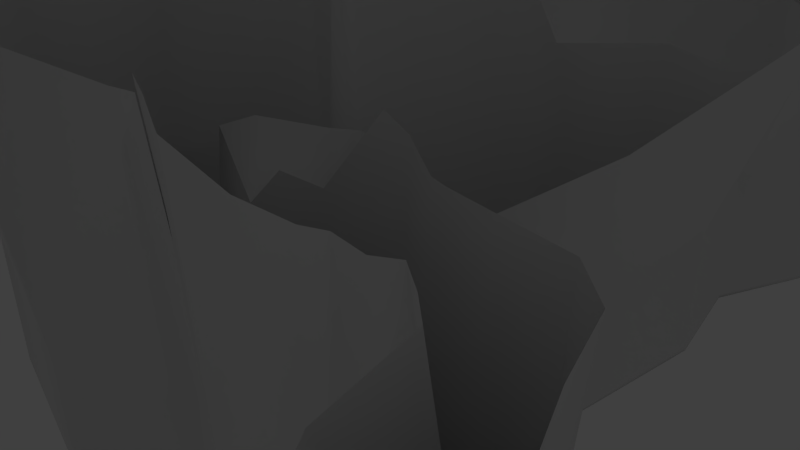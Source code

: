# Source: level_test.blend  (saved by Blender 2.75.0; exported with 4.5.12 LTS)
import bpy
from mathutils import Matrix  # noqa: F401  (used for matrix-valued properties, if any)

bpy.ops.wm.read_factory_settings(use_empty=True)
scene = bpy.context.scene
scene.name = 'Scene'

# ---- collections
col_collection_1 = bpy.data.collections.new('Collection 1'); scene.collection.children.link(col_collection_1)

# ---- world
world_world = bpy.data.worlds.new('World'); scene.world = world_world
world_world.color = (0.05088, 0.05088, 0.05088)
world_world.use_sun_shadow = False
world_world.sun_shadow_jitter_overblur = 0.0
world_world.cycles.sampling_method = 'MANUAL'
world_world.cycles.sample_map_resolution = 256

# ---- cameras
cam_camera = bpy.data.cameras.new('Camera')
cam_camera.clip_end = 100.0
cam_camera.lens = 35.0
cam_camera.sensor_width = 32.0
cam_camera.sensor_height = 18.0
cam_camera.ortho_scale = 7.314
cam_camera.dof.focus_distance = 0.0
cam_camera.dof.aperture_fstop = 128.0

# ---- lights
light_lamp = bpy.data.lights.new('Lamp', 'POINT')
light_lamp.transmission_factor = 0.0
light_lamp.cutoff_distance = 30.0
light_lamp.energy = 100.0
light_lamp.shadow_buffer_clip_start = 1.001
light_lamp.shadow_soft_size = 0.1
light_lamp.shadow_maximum_resolution = 0.006
light_lamp.use_absolute_resolution = True
light_lamp.cycles.use_multiple_importance_sampling = False

# ---- meshes
me_plane = bpy.data.meshes.new('Plane')
me_plane.from_pydata([(-1.0, -1.0, -26.84), (-2.661, 1.355, -26.84), (-0.5195, 1.109, -26.84), (-1.382, 2.698, -26.84), (1.359, -0.1483, -26.84), (1.599, 2.298, -26.84), (-3.448, 5.205, -26.84), (-2.255, 5.53, -26.84), (-3.929, 7.083, -26.84), (-2.736, 7.409, -26.84), (-4.696, 7.285, -26.84), (-3.579, 8.43, -26.84), (-5.734, 7.031, -26.84), (-5.954, 8.247, -26.84), (-8.339, 6.977, -26.52), (-8.371, 8.213, -26.56), (-9.774, 6.135, -26.06), (-10.22, 9.422, -25.96), (-11.55, 5.427, -25.49), (-11.65, 9.677, -25.36), (-14.63, 5.318, -24.38), (-14.74, 9.568, -24.19), (-16.22, 5.995, -23.67), (-16.3, 8.846, -23.55), (-17.05, 6.756, -23.26), (-17.09, 8.041, -23.21), (-18.9, 6.735, -22.2), (-18.86, 8.019, -22.19), (-24.18, 7.979, -19.01), (-21.93, 2.694, -20.24), (-27.7, 3.502, -17.31), (-30.06, 7.696, -16.41), (-29.56, 12.85, -16.24), (-24.6, 15.27, -17.72), (-20.47, 15.32, -19.67), (-19.59, 14.26, -20.47), (-19.86, 10.51, -21.3), (-19.53, 16.26, -19.78), (-18.64, 15.21, -20.61), (-13.61, 17.16, -21.98), (-11.0, 20.55, -20.97), (-8.234, 26.18, -18.17), (-8.486, 29.33, -16.76), (-9.87, 30.21, -16.39), (-14.12, 30.46, -16.03), (-17.79, 28.54, -15.49), (-19.27, 25.14, -16.56), (-20.18, 20.47, -17.87), (-14.46, 24.3, -18.05), (-5.913, 32.78, -15.9), (-7.552, 32.73, -15.9), (-5.641, 36.59, -15.79), (-7.28, 36.53, -15.79), (-8.107, 40.41, -15.16), (-9.343, 39.33, -15.3), (-12.61, 42.68, -13.42), (-12.96, 40.78, -13.93), (-21.56, 44.42, -8.853), (-19.14, 36.72, -13.46), (-27.54, 36.35, -10.62), (-29.79, 42.51, -7.164), (-33.41, 42.4, -5.917), (-36.96, 36.03, -6.69), (-48.92, 36.44, -3.989), (-52.58, 43.43, -2.352), (-52.65, 47.29, -1.739), (-46.83, 53.76, -1.714), (-35.78, 53.97, -3.135), (-33.42, 47.67, -4.529), (-29.73, 47.75, -5.188), (-27.17, 53.59, -4.199), (-17.3, 54.5, -6.17), (-12.55, 49.17, -10.17), (-43.48, 45.61, -3.361), (-60.51, 43.58, -1.363), (-60.58, 47.43, -0.9193), (-73.88, 59.15, 0.001886), (-65.67, 48.32, -0.4005), (-90.94, 66.93, 0.01286), (-116.1, 58.44, 0.0), (-125.8, 35.37, 0.0), (-111.6, 14.13, -0.07362), (-87.53, 12.26, 0.0009031), (-63.91, 30.16, -2.256), (-63.81, 42.16, -1.119), (-93.71, 39.53, 0.0), (-122.1, 24.48, 0.0), (-117.9, 18.26, 0.0), (-131.7, 16.63, 0.0), (-128.0, 11.14, -1.358), (-137.1, 5.542, -2.518), (-132.5, 4.326, -6.381), (-134.2, -2.964, -10.68), (-129.6, -1.551, -14.68), (-126.7, -8.866, -17.98), (-124.2, -2.695, -17.98), (-120.6, -12.72, -20.52), (-116.2, -1.485, -20.52), (-104.2, -13.43, -20.52), (-104.7, -1.363, -20.52), (-95.7, -9.789, -20.52), (-95.88, -5.001, -20.52), (-1.347, -2.214, -6.077), (-3.996, 1.543, -6.077), (-20.18, 20.47, -11.38), (0.1472, 3.683, -5.425), (2.415, -0.8555, -6.077), (2.798, 3.046, -6.077), (-3.578, 4.427, -4.739), (-0.2572, 4.908, -4.739), (-4.596, 5.274, -4.739), (-1.275, 7.69, -4.739), (-5.535, 5.809, -4.487), (-3.062, 9.202, -4.739), (-6.72, 5.615, -4.739), (-5.954, 9.587, -4.739), (-8.339, 5.801, -4.739), (-8.371, 9.553, -4.461), (-9.241, 5.414, -4.739), (-10.22, 10.45, -3.887), (-11.55, 4.934, -4.474), (-11.65, 10.7, -3.478), (-14.63, 4.588, -3.443), (-14.74, 10.59, -7.085), (-16.22, 5.11, -2.71), (-16.3, 9.87, -6.646), (-17.05, 5.275, -2.907), (-17.09, 9.065, -7.928), (-18.9, 5.254, -3.088), (-18.86, 9.177, -5.453), (-19.53, 16.26, -13.42), (-21.93, 1.061, -0.6892), (-27.7, 1.869, 2.51), (-32.04, 7.696, 4.089), (-31.71, 15.43, 4.373), (-24.6, 17.85, 2.93), (-21.75, 17.12, 1.496), (-18.23, 13.66, -6.542), (-18.5, 10.51, -5.302), (-21.56, 18.06, 1.749), (-17.29, 14.6, -6.657), (-11.54, 15.84, -8.847), (-8.93, 20.55, -7.022), (-6.162, 26.18, -3.704), (-5.835, 29.33, -2.949), (-11.03, 31.41, -6.307), (-14.12, 31.57, -5.808), (-18.51, 28.54, -6.014), (-21.42, 25.14, 3.818), (-21.61, 20.47, 2.63), (-29.79, 42.51, -0.4639), (-4.237, 33.81, -1.573), (-8.714, 33.93, -5.9), (-3.965, 37.62, -1.495), (-8.413, 36.53, -5.619), (-6.432, 41.44, -1.336), (-10.02, 38.62, -5.198), (-9.926, 44.1, 0.7586), (-12.96, 39.69, -4.1), (-27.54, 36.35, -4.121), (-19.14, 34.82, 0.6192), (-27.54, 34.45, 2.94), (-29.79, 40.39, 1.967), (-33.41, 40.28, 3.229), (-36.96, 33.07, 2.157), (-48.92, 33.48, 5.562), (-52.58, 40.48, 7.189), (-52.65, 49.32, 8.504), (-46.83, 55.37, 8.505), (-35.78, 55.58, 7.25), (-33.42, 50.87, 6.174), (-29.73, 51.96, 5.972), (-27.17, 56.28, 6.321), (-17.3, 57.19, 5.048), (-9.726, 51.87, 0.8629), (-3.579, 8.43, -20.08), (-60.51, 41.58, 8.394), (-60.58, 49.46, 9.265), (-73.88, 61.27, 9.941), (-65.67, 50.35, 9.694), (-90.94, 69.05, 9.941), (-116.1, 60.66, 9.941), (-128.6, 35.37, 9.941), (-111.6, 11.61, 7.926), (-87.53, 9.25, 9.937), (-62.58, 30.16, 7.513), (-62.48, 40.16, 8.494), (-5.954, 8.247, -20.08), (-126.1, 25.82, 9.941), (-117.9, 16.08, 9.941), (-133.7, 17.97, 14.99), (-128.0, 8.963, 11.19), (-139.1, 5.542, 12.71), (-130.2, 5.7, 10.32), (-136.6, -2.964, 10.79), (-127.3, -0.1774, 12.49), (-129.1, -8.866, 6.032), (-124.2, -0.9491, 11.28), (-120.6, -13.75, 6.032), (-116.2, 0.2613, 8.548), (-104.2, -14.46, 6.032), (-104.7, 0.3827, 5.519), (-93.98, -9.789, 6.032), (-94.17, -5.001, 5.519), (-21.93, 2.694, -14.32), (-27.7, 3.502, -11.0), (-4.694, 7.404, -20.08), (-5.734, 7.031, -20.08), (-33.41, 42.4, 0.8069), (-30.06, 7.696, -9.939), (-36.96, 36.03, -0.1901), (-29.56, 12.85, -9.695), (-122.1, 24.48, 6.759), (-125.8, 35.37, 6.759), (-8.371, 8.226, -20.0), (-48.92, 36.44, 2.8), (-24.6, 15.27, -11.22), (-111.6, 14.13, 6.556), (-117.9, 18.26, 6.759), (-8.339, 6.977, -20.08), (-52.58, 43.43, 4.427), (-20.47, 15.32, -13.3), (-131.7, 16.63, 6.759), (-10.22, 9.422, -19.63), (-60.58, 47.43, 5.852), (-52.65, 47.29, 5.037), (-1.0, -1.0, -20.08), (-2.661, 1.355, -20.08), (-46.83, 53.76, 5.069), (-19.59, 14.26, -14.15), (-19.86, 10.51, -15.09), (-128.0, 11.14, 5.627), (-9.689, 5.813, -19.92), (-60.51, 43.58, 5.411), (-35.78, 53.97, 3.714), (-18.86, 8.019, -16.22), (-73.88, 59.15, 6.759), (-65.67, 48.32, 6.366), (-33.42, 47.67, 2.329), (-137.1, 5.542, 3.944), (-11.65, 9.677, -19.26), (-90.94, 66.93, 6.761), (-29.73, 47.75, 1.625), (-132.5, 4.326, 0.08469), (-11.55, 5.427, -19.64), (-116.1, 58.44, 6.759), (-27.17, 53.59, 2.66), (1.359, -0.1483, -20.08), (-17.3, 54.5, 0.6874), (-5.913, 32.78, -9.273), (-8.486, 29.33, -10.36), (-134.2, -2.964, -6.506), (-14.74, 9.568, -18.09), (-12.55, 49.17, -3.376), (-9.87, 30.21, -9.921), (-7.552, 32.73, -9.272), (-129.6, -1.551, -9.796), (-14.63, 5.318, -18.65), (-87.53, 12.26, 6.759), (1.599, 2.298, -20.08), (-12.61, 42.68, -6.657), (-63.91, 30.16, 4.523), (-5.641, 36.59, -9.028), (-126.7, -8.866, -13.76), (-16.3, 8.846, -17.45), (-63.81, 42.16, 5.653), (-1.382, 2.698, -20.08), (-7.28, 36.53, -9.028), (-18.64, 15.21, -14.28), (-124.2, -2.695, -13.76), (-16.22, 5.995, -17.89), (-2.255, 5.53, -20.08), (-8.107, 40.41, -8.4), (-13.61, 17.16, -15.73), (-120.6, -12.72, -13.76), (-17.09, 8.041, -17.21), (-3.448, 5.205, -20.08), (-9.343, 39.33, -8.539), (-11.0, 20.55, -14.9), (-116.2, -1.485, -13.76), (-17.05, 6.756, -17.41), (-8.234, 26.18, -11.99), (-2.736, 7.409, -20.08), (-104.2, -13.43, -13.76), (-3.645, 6.965, -20.08), (-12.96, 40.78, -7.173), (-104.7, -1.363, -13.76), (-18.9, 6.735, -16.35), (-14.12, 30.46, -9.462), (-95.88, -5.001, -13.76), (-95.7, -9.789, -13.76), (-17.79, 28.54, -9.479), (-19.14, 36.72, -6.702), (-19.27, 25.14, -10.12), (-126.1, 25.82, 9.941), (-93.71, 39.53, 0.0), (-14.63, 4.588, -3.443), (-17.05, 5.275, -2.271), (-11.0, 20.55, -20.77), (-17.09, 8.041, -23.01), (-120.6, -12.72, -20.3), (-13.61, 17.16, -21.77), (-8.107, 40.41, -14.93), (-2.255, 5.53, -26.61), (-18.64, 15.21, -20.39), (-1.382, 2.698, -26.61), (-63.81, 42.16, -0.8934), (-16.3, 8.846, -23.35), (-126.7, -8.866, -17.84), (-5.641, 36.59, -15.56), (-63.91, 30.16, -2.03), (1.599, 2.298, -26.61), (-87.53, 12.26, 0.2262), (-9.87, 30.21, -16.18), (-14.74, 9.568, -23.99), (-134.2, -2.964, -10.54), (-5.913, 32.78, -15.68), (1.359, -0.1483, -26.61), (-116.1, 58.44, 0.2253), (-90.94, 66.93, 0.2378), (-11.65, 9.677, -25.15), (-137.1, 5.542, -2.303), (-73.88, 59.15, 0.2271), (-19.59, 14.26, -20.26), (-1.0, -1.0, -26.61), (-60.58, 47.43, -0.6936), (-10.22, 9.422, -25.75), (-131.7, 16.63, 0.2253), (-111.6, 14.13, 0.1474), (-8.371, 8.214, -26.34), (-122.1, 24.48, 0.2253), (-4.696, 7.289, -26.61), (-21.93, 2.694, -20.05), (-19.53, 16.26, -19.57), (-27.54, 36.35, -10.41), (-5.954, 8.247, -26.61), (-3.579, 8.43, -26.61), (-29.79, 42.51, -6.941), (-20.18, 20.47, -17.65), (-27.7, 3.502, -17.1), (-5.734, 7.031, -26.61), (-33.41, 42.4, -5.693), (-30.06, 7.696, -16.19), (-36.96, 36.03, -6.474), (-29.56, 12.85, -16.02), (-125.8, 35.37, 0.2253), (-48.92, 36.44, -3.762), (-24.6, 15.27, -17.5), (-117.9, 18.26, 0.2253), (-8.339, 6.977, -26.3), (-52.58, 43.43, -2.126), (-20.47, 15.32, -19.46), (-52.65, 47.29, -1.513), (-2.661, 1.355, -26.61), (-46.83, 53.76, -1.488), (-19.86, 10.51, -21.09), (-128.0, 11.14, -1.125), (-9.771, 6.124, -25.86), (-60.51, 43.58, -1.137), (-35.78, 53.97, -2.907), (-18.86, 8.019, -21.99), (-65.67, 48.32, -0.1749), (-33.42, 47.67, -4.301), (-29.73, 47.75, -4.96), (-132.5, 4.326, -6.166), (-11.55, 5.427, -25.3), (-27.17, 53.59, -3.97), (-17.3, 54.5, -5.942), (-8.486, 29.33, -16.55), (-12.55, 49.17, -9.94), (-7.552, 32.73, -15.68), (-129.6, -1.551, -14.52), (-14.63, 5.318, -24.19), (-12.61, 42.68, -13.19), (-7.28, 36.53, -15.56), (-124.2, -2.695, -17.84), (-16.22, 5.995, -23.48), (-3.448, 5.205, -26.61), (-9.343, 39.33, -15.07), (-116.2, -1.485, -20.3), (-17.05, 6.756, -23.07), (-3.919, 7.079, -26.61), (-12.96, 40.78, -13.71), (-104.7, -1.363, -20.3), (-18.9, 6.735, -22.01), (-95.7, -9.789, -20.3), (-19.14, 36.72, -13.24), (-8.234, 26.18, -17.96), (-2.736, 7.409, -26.61), (-104.2, -13.43, -20.3), (-14.12, 30.46, -15.81), (-95.88, -5.001, -20.3), (-17.79, 28.54, -15.29), (-19.27, 25.14, -16.34)], [], [(1, 0, 2), (1, 2, 3), (2, 0, 4), (4, 5, 2), (3, 2, 5), (1, 3, 7, 6), (6, 7, 9, 8), (8, 9, 11, 10), (10, 11, 13, 12), (12, 13, 15, 14), (14, 15, 17, 16), (16, 17, 19, 18), (18, 19, 21, 20), (20, 21, 23, 22), (22, 23, 25, 24), (24, 25, 27, 26), (26, 27, 28), (29, 26, 28), (28, 27, 36), (33, 32, 28), (32, 31, 28), (31, 30, 28), (28, 30, 29), (36, 33, 28), (33, 36, 35, 34), (34, 35, 38, 37), (44, 45, 48), (46, 48, 45), (47, 48, 46), (39, 40, 48), (41, 48, 40), (42, 43, 44, 41), (48, 41, 44), (48, 47, 39), (38, 39, 47, 37), (43, 42, 49, 50), (50, 49, 51, 52), (52, 51, 53, 54), (54, 53, 55, 56), (56, 55, 57), (55, 72, 57), (72, 71, 57), (71, 70, 57), (70, 69, 57), (69, 60, 57), (60, 59, 57), (59, 58, 57), (57, 58, 56), (60, 69, 68, 61), (73, 67, 66), (68, 67, 73), (68, 73, 61), (62, 61, 73), (63, 62, 73), (64, 73, 65), (66, 65, 73), (64, 63, 73), (64, 65, 75, 74), (74, 75, 77, 84), (82, 83, 295), (82, 295, 81), (80, 81, 85), (79, 80, 85), (78, 79, 85), (76, 78, 85), (77, 76, 85), (83, 84, 85), (84, 77, 85), (81, 80, 86, 87), (87, 86, 88, 89), (89, 88, 90, 91), (91, 90, 92, 93), (93, 92, 94, 95), (95, 94, 96, 97), (97, 96, 98, 99), (99, 98, 100, 101), (353, 227, 226, 324), (354, 228, 225, 352), (355, 230, 229, 323), (356, 231, 218, 348), (357, 232, 219, 349), (358, 233, 220, 350), (359, 234, 228, 354), (360, 235, 230, 355), (361, 237, 236, 322), (362, 238, 234, 359), (327, 222, 239, 321), (326, 223, 240, 320), (322, 236, 241, 319), (363, 242, 238, 362), (364, 243, 231, 356), (365, 244, 232, 357), (319, 241, 245, 318), (366, 246, 242, 363), (318, 245, 213, 345), (324, 226, 247, 317), (367, 248, 246, 366), (368, 250, 249, 316), (321, 239, 251, 315), (320, 240, 252, 314), (369, 253, 248, 367), (370, 255, 254, 313), (371, 256, 243, 364), (372, 257, 244, 365), (328, 217, 258, 312), (317, 247, 259, 311), (373, 260, 253, 369), (312, 258, 261, 310), (316, 249, 262, 309), (315, 251, 263, 308), (314, 252, 264, 307), (310, 261, 265, 306), (311, 259, 266, 305), (374, 267, 255, 370), (323, 229, 268, 304), (375, 269, 256, 371), (376, 270, 257, 372), (333, 130, 221, 351), (306, 265, 233, 358), (305, 266, 271, 303), (309, 262, 272, 302), (304, 268, 273, 301), (308, 263, 274, 300), (307, 264, 275, 299), (325, 224, 237, 361), (377, 276, 227, 353), (378, 277, 267, 374), (301, 273, 278, 298), (379, 279, 269, 375), (380, 280, 270, 376), (298, 278, 281, 387), (303, 271, 282, 388), (302, 272, 260, 373), (387, 281, 250, 368), (300, 274, 283, 389), (299, 275, 235, 360), (381, 284, 276, 377), (382, 285, 277, 378), (383, 286, 279, 379), (384, 287, 280, 380), (313, 254, 288, 390), (385, 290, 289, 391), (388, 282, 175, 336), (390, 288, 291, 392), (389, 283, 290, 385), (331, 206, 284, 381), (386, 292, 285, 382), (392, 291, 293, 393), (391, 289, 286, 383), (332, 204, 287, 384), (334, 159, 292, 386), (393, 293, 104, 338), (175, 113, 115, 187), (150, 162, 161, 159), (104, 149, 139, 130), (205, 132, 131, 204), (207, 114, 112, 206), (208, 163, 162, 150), (209, 133, 132, 205), (210, 164, 163, 208), (211, 134, 133, 209), (213, 182, 188, 212), (187, 115, 117, 214), (215, 165, 164, 210), (216, 135, 134, 211), (218, 189, 183, 217), (219, 116, 114, 207), (220, 166, 165, 215), (221, 136, 135, 216), (212, 294, 190, 222), (214, 117, 119, 223), (225, 167, 177, 224), (227, 103, 102, 226), (228, 168, 167, 225), (230, 138, 137, 229), (231, 191, 189, 218), (232, 118, 116, 219), (233, 176, 166, 220), (234, 169, 168, 228), (235, 129, 138, 230), (237, 179, 178, 236), (238, 170, 169, 234), (222, 190, 192, 239), (223, 119, 121, 240), (236, 178, 180, 241), (242, 171, 170, 238), (243, 193, 191, 231), (244, 120, 118, 232), (241, 180, 181, 245), (246, 172, 171, 242), (245, 181, 182, 213), (226, 102, 106, 247), (248, 173, 172, 246), (250, 144, 151, 249), (239, 192, 194, 251), (240, 121, 123, 252), (253, 174, 173, 248), (255, 152, 145, 254), (256, 195, 193, 243), (257, 296, 120, 244), (217, 183, 184, 258), (247, 106, 107, 259), (260, 157, 174, 253), (258, 184, 185, 261), (249, 151, 153, 262), (251, 194, 196, 263), (252, 123, 125, 264), (261, 185, 186, 265), (259, 107, 105, 266), (267, 154, 152, 255), (229, 137, 140, 268), (269, 197, 195, 256), (270, 124, 122, 257), (130, 139, 136, 221), (265, 186, 176, 233), (266, 105, 109, 271), (262, 153, 155, 272), (268, 140, 141, 273), (263, 196, 198, 274), (264, 125, 127, 275), (224, 177, 179, 237), (276, 108, 103, 227), (277, 156, 154, 267), (273, 141, 142, 278), (279, 199, 197, 269), (280, 297, 124, 270), (278, 142, 143, 281), (271, 109, 111, 282), (272, 155, 157, 260), (281, 143, 144, 250), (274, 198, 200, 283), (275, 127, 129, 235), (284, 110, 108, 276), (285, 158, 156, 277), (286, 201, 199, 279), (287, 128, 126, 280), (254, 145, 146, 288), (290, 202, 203, 289), (282, 111, 113, 175), (288, 146, 147, 291), (283, 200, 202, 290), (206, 112, 110, 284), (292, 160, 158, 285), (291, 147, 148, 293), (289, 203, 201, 286), (204, 131, 128, 287), (159, 161, 160, 292), (293, 148, 149, 104), (352, 225, 224, 325), (329, 214, 223, 326), (330, 212, 222, 327), (351, 221, 216, 347), (350, 220, 215, 346), (349, 219, 207, 340), (348, 218, 217, 328), (347, 216, 211, 344), (346, 215, 210, 343), (335, 187, 214, 329), (345, 213, 212, 330), (344, 211, 209, 342), (343, 210, 208, 341), (342, 209, 205, 339), (341, 208, 150, 337), (340, 207, 206, 331), (339, 205, 204, 332), (338, 104, 130, 333), (337, 150, 159, 334), (336, 175, 187, 335), (11, 336, 335, 13), (60, 337, 334, 59), (47, 338, 333, 37), (30, 339, 332, 29), (12, 340, 331, 10), (61, 341, 337, 60), (31, 342, 339, 30), (62, 343, 341, 61), (32, 344, 342, 31), (80, 345, 330, 86), (13, 335, 329, 15), (63, 346, 343, 62), (33, 347, 344, 32), (87, 348, 328, 81), (14, 349, 340, 12), (64, 350, 346, 63), (34, 351, 347, 33), (86, 330, 327, 88), (15, 329, 326, 17), (65, 352, 325, 75), (46, 393, 338, 47), (59, 334, 386, 58), (29, 332, 384, 26), (101, 391, 383, 99), (45, 392, 393, 46), (58, 386, 382, 56), (10, 331, 381, 8), (98, 389, 385, 100), (44, 390, 392, 45), (9, 388, 336, 11), (100, 385, 391, 101), (43, 313, 390, 44), (26, 384, 380, 24), (99, 383, 379, 97), (56, 382, 378, 54), (8, 381, 377, 6), (25, 299, 360, 27), (96, 300, 389, 98), (41, 387, 368, 42), (53, 302, 373, 55), (7, 303, 388, 9), (40, 298, 387, 41), (24, 380, 376, 22), (97, 379, 375, 95), (39, 301, 298, 40), (54, 378, 374, 52), (6, 377, 353, 1), (75, 325, 361, 77), (23, 307, 299, 25), (94, 308, 300, 96), (38, 304, 301, 39), (51, 309, 302, 53), (3, 305, 303, 7), (84, 306, 358, 74), (37, 333, 351, 34), (22, 376, 372, 20), (95, 375, 371, 93), (35, 323, 304, 38), (52, 374, 370, 50), (5, 311, 305, 3), (83, 310, 306, 84), (21, 314, 307, 23), (92, 315, 308, 94), (49, 316, 309, 51), (82, 312, 310, 83), (55, 373, 369, 72), (4, 317, 311, 5), (81, 328, 312, 82), (20, 372, 365, 18), (93, 371, 364, 91), (50, 370, 313, 43), (72, 369, 367, 71), (19, 320, 314, 21), (90, 321, 315, 92), (42, 368, 316, 49), (71, 367, 366, 70), (0, 324, 317, 4), (79, 318, 345, 80), (70, 366, 363, 69), (78, 319, 318, 79), (18, 365, 357, 16), (91, 364, 356, 89), (69, 363, 362, 68), (76, 322, 319, 78), (17, 326, 320, 19), (88, 327, 321, 90), (68, 362, 359, 67), (77, 361, 322, 76), (27, 360, 355, 36), (67, 359, 354, 66), (74, 358, 350, 64), (16, 357, 349, 14), (89, 356, 348, 87), (36, 355, 323, 35), (66, 354, 352, 65), (1, 353, 324, 0)])
me_plane.polygons.foreach_set('use_smooth', [True] * 364)
_k = {(43, 44): 1.0, (44, 45): 1.0, (45, 46): 1.0, (46, 47): 1.0, (37, 47): 1.0}
me_plane.attributes.new('crease_edge', 'FLOAT', 'EDGE').data.foreach_set('value', [_k.get((min(e.vertices), max(e.vertices)), 0.0) for e in me_plane.edges])
_uv = me_plane.uv_layers.new(name='UVMap')
_uv.uv.foreach_set('vector', [0.6442, 0.4607, 0.651, 0.4511, 0.653, 0.4597, 0.6442, 0.4607, 0.653, 0.4597, 0.6495, 0.4662, 0.653, 0.4597, 0.651, 0.4511, 0.6607, 0.4546, 0.6607, 0.4546, 0.6617, 0.4646, 0.653, 0.4597, 0.6495, 0.4662, 0.653, 0.4597, 0.6617, 0.4646, 0.6442, 0.4607, 0.6495, 0.4662, 0.6459, 0.4778, 0.641, 0.4765, 0.641, 0.4765, 0.6459, 0.4778, 0.6439, 0.4855, 0.639, 0.4842, 0.639, 0.4842, 0.6439, 0.4855, 0.6405, 0.4897, 0.6359, 0.485, 0.6359, 0.485, 0.6405, 0.4897, 0.6308, 0.4889, 0.6317, 0.4839, 0.6317, 0.4839, 0.6308, 0.4889, 0.6209, 0.4888, 0.621, 0.4837, 0.621, 0.4837, 0.6209, 0.4888, 0.6133, 0.4937, 0.6151, 0.4803, 0.6151, 0.4803, 0.6133, 0.4937, 0.6075, 0.4948, 0.6079, 0.4774, 0.6079, 0.4774, 0.6075, 0.4948, 0.5948, 0.4943, 0.5952, 0.4769, 0.5952, 0.4769, 0.5948, 0.4943, 0.5884, 0.4914, 0.5887, 0.4797, 0.5887, 0.4797, 0.5884, 0.4914, 0.5852, 0.4881, 0.5853, 0.4828, 0.5853, 0.4828, 0.5852, 0.4881, 0.5779, 0.488, 0.5778, 0.4827, 0.5778, 0.4827, 0.5779, 0.488, 0.5562, 0.4878, 0.5654, 0.4662, 0.5778, 0.4827, 0.5562, 0.4878, 0.5562, 0.4878, 0.5779, 0.488, 0.5738, 0.4982, 0.5545, 0.5177, 0.5342, 0.5078, 0.5562, 0.4878, 0.5342, 0.5078, 0.5321, 0.4867, 0.5562, 0.4878, 0.5321, 0.4867, 0.5418, 0.4695, 0.5562, 0.4878, 0.5562, 0.4878, 0.5418, 0.4695, 0.5654, 0.4662, 0.5738, 0.4982, 0.5545, 0.5177, 0.5562, 0.4878, 0.5545, 0.5177, 0.5738, 0.4982, 0.575, 0.5135, 0.5713, 0.5179, 0.5713, 0.5179, 0.575, 0.5135, 0.5788, 0.5174, 0.5752, 0.5217, 0.5974, 0.5798, 0.5823, 0.572, 0.5959, 0.5546, 0.5763, 0.5581, 0.5959, 0.5546, 0.5823, 0.572, 0.5725, 0.539, 0.5959, 0.5546, 0.5763, 0.5581, 0.5994, 0.5254, 0.6101, 0.5393, 0.5959, 0.5546, 0.6214, 0.5623, 0.5959, 0.5546, 0.6101, 0.5393, 0.6204, 0.5752, 0.6147, 0.5788, 0.5974, 0.5798, 0.6214, 0.5623, 0.5959, 0.5546, 0.6214, 0.5623, 0.5974, 0.5798, 0.5959, 0.5546, 0.5725, 0.539, 0.5994, 0.5254, 0.5788, 0.5174, 0.5994, 0.5254, 0.5725, 0.539, 0.5752, 0.5217, 0.6147, 0.5788, 0.6204, 0.5752, 0.6309, 0.5893, 0.6242, 0.5891, 0.6242, 0.5891, 0.6309, 0.5893, 0.632, 0.6049, 0.6253, 0.6047, 0.6253, 0.6047, 0.632, 0.6049, 0.6219, 0.6205, 0.6169, 0.6161, 0.6169, 0.6161, 0.6219, 0.6205, 0.6035, 0.6298, 0.6021, 0.622, 0.6021, 0.622, 0.6035, 0.6298, 0.5669, 0.637, 0.6035, 0.6298, 0.6038, 0.6564, 0.5669, 0.637, 0.6038, 0.6564, 0.5843, 0.6782, 0.5669, 0.637, 0.5843, 0.6782, 0.5439, 0.6745, 0.5669, 0.637, 0.5439, 0.6745, 0.5335, 0.6506, 0.5669, 0.637, 0.5335, 0.6506, 0.5332, 0.6291, 0.5669, 0.637, 0.5332, 0.6291, 0.5424, 0.6039, 0.5669, 0.637, 0.5424, 0.6039, 0.5768, 0.6054, 0.5669, 0.637, 0.5669, 0.637, 0.5768, 0.6054, 0.6021, 0.622, 0.5332, 0.6291, 0.5335, 0.6506, 0.5184, 0.6503, 0.5184, 0.6287, 0.4772, 0.6418, 0.5087, 0.676, 0.4635, 0.6752, 0.5184, 0.6503, 0.5087, 0.676, 0.4772, 0.6418, 0.5184, 0.6503, 0.4772, 0.6418, 0.5184, 0.6287, 0.5039, 0.6026, 0.5184, 0.6287, 0.4772, 0.6418, 0.4549, 0.6043, 0.5039, 0.6026, 0.4772, 0.6418, 0.44, 0.6329, 0.4772, 0.6418, 0.4397, 0.6487, 0.4635, 0.6752, 0.4397, 0.6487, 0.4772, 0.6418, 0.44, 0.6329, 0.4549, 0.6043, 0.4772, 0.6418, 0.44, 0.6329, 0.4397, 0.6487, 0.4072, 0.6493, 0.4075, 0.6335, 0.4075, 0.6335, 0.4072, 0.6493, 0.3864, 0.6529, 0.394, 0.6277, 0.2969, 0.5053, 0.3936, 0.5786, 0.2717, 0.6169, 0.2969, 0.5053, 0.2717, 0.6169, 0.1984, 0.513, 0.1405, 0.5999, 0.1984, 0.513, 0.2717, 0.6169, 0.1799, 0.6943, 0.1405, 0.5999, 0.2717, 0.6169, 0.283, 0.7291, 0.1799, 0.6943, 0.2717, 0.6169, 0.3528, 0.6972, 0.283, 0.7291, 0.2717, 0.6169, 0.3864, 0.6529, 0.3528, 0.6972, 0.2717, 0.6169, 0.3936, 0.5786, 0.394, 0.6277, 0.2717, 0.6169, 0.394, 0.6277, 0.3864, 0.6529, 0.2717, 0.6169, 0.1984, 0.513, 0.1405, 0.5999, 0.1555, 0.5553, 0.1725, 0.5299, 0.1725, 0.5299, 0.1555, 0.5553, 0.1163, 0.5232, 0.1313, 0.5008, 0.1313, 0.5008, 0.1163, 0.5232, 0.09396, 0.4779, 0.1128, 0.4729, 0.1128, 0.4729, 0.09396, 0.4779, 0.1061, 0.443, 0.1247, 0.4488, 0.1247, 0.4488, 0.1061, 0.443, 0.1368, 0.4189, 0.1468, 0.4441, 0.1468, 0.4441, 0.1368, 0.4189, 0.1616, 0.4031, 0.1797, 0.4491, 0.1797, 0.4491, 0.1616, 0.4031, 0.2286, 0.4002, 0.2267, 0.4496, 0.2267, 0.4496, 0.2286, 0.4002, 0.2635, 0.4151, 0.2628, 0.4347, 0.9541, 0.1703, 0.9579, 0.1688, 0.958, 0.1737, 0.9548, 0.1733, 0.5317, 0.2396, 0.5267, 0.2503, 0.4973, 0.2331, 0.503, 0.2186, 0.8727, 0.1703, 0.8719, 0.1868, 0.8566, 0.1924, 0.8516, 0.1746, 0.1431, 0.08576, 0.149, 0.07331, 0.1899, 0.07537, 0.1955, 0.09241, 0.9363, 0.1514, 0.9417, 0.1439, 0.945, 0.1487, 0.9392, 0.1556, 0.4716, 0.1634, 0.4767, 0.1467, 0.5049, 0.1539, 0.5083, 0.1688, 0.5686, 0.2453, 0.5676, 0.2569, 0.5267, 0.2503, 0.5317, 0.2396, 0.8882, 0.1661, 0.8834, 0.1823, 0.8719, 0.1868, 0.8727, 0.1703, 0.4417, 0.2203, 0.4453, 0.2367, 0.3962, 0.2633, 0.3908, 0.2505, 0.592, 0.234, 0.5894, 0.2484, 0.5676, 0.2569, 0.5686, 0.2453, 0.1334, 0.1373, 0.1292, 0.1492, 0.09157, 0.1283, 0.09378, 0.1176, 0.923, 0.1729, 0.9196, 0.1805, 0.9149, 0.1803, 0.9187, 0.1725, 0.3908, 0.2505, 0.3962, 0.2633, 0.326, 0.2825, 0.3255, 0.2712, 0.607, 0.2374, 0.6005, 0.2499, 0.5894, 0.2484, 0.592, 0.234, 0.1067, 0.07939, 0.116, 0.07334, 0.149, 0.07331, 0.1431, 0.08576, 0.9324, 0.1466, 0.9373, 0.1381, 0.9417, 0.1439, 0.9363, 0.1514, 0.3255, 0.2712, 0.326, 0.2825, 0.233, 0.2617, 0.2392, 0.2508, 0.6206, 0.2579, 0.614, 0.2679, 0.6005, 0.2499, 0.607, 0.2374, 0.2392, 0.2508, 0.233, 0.2617, 0.1765, 0.1986, 0.185, 0.1941, 0.9548, 0.1733, 0.958, 0.1737, 0.9566, 0.1773, 0.9541, 0.1755, 0.6557, 0.2668, 0.6526, 0.2791, 0.614, 0.2679, 0.6206, 0.2579, 0.7745, 0.2071, 0.7754, 0.2223, 0.7592, 0.2303, 0.7568, 0.2166, 0.09378, 0.1176, 0.09157, 0.1283, 0.07024, 0.09234, 0.07097, 0.08757, 0.9187, 0.1725, 0.9149, 0.1803, 0.9034, 0.1804, 0.9088, 0.1712, 0.6825, 0.2534, 0.6843, 0.2659, 0.6526, 0.2791, 0.6557, 0.2668, 0.7461, 0.1835, 0.7381, 0.1713, 0.7488, 0.1659, 0.7589, 0.1754, 0.07675, 0.07037, 0.08186, 0.06941, 0.116, 0.07334, 0.1067, 0.07939, 0.9237, 0.1377, 0.9273, 0.1255, 0.9373, 0.1381, 0.9324, 0.1466, 0.2169, 0.07402, 0.2124, 0.06135, 0.319, 0.04355, 0.3174, 0.05657, 0.9541, 0.1755, 0.9566, 0.1773, 0.9538, 0.18, 0.9524, 0.1772, 0.7022, 0.2311, 0.7052, 0.2463, 0.6843, 0.2659, 0.6825, 0.2534, 0.3174, 0.05657, 0.319, 0.04355, 0.4296, 0.1062, 0.4208, 0.1169, 0.7568, 0.2166, 0.7592, 0.2303, 0.7434, 0.2342, 0.7419, 0.2212, 0.07097, 0.08757, 0.07024, 0.09234, 0.05631, 0.07393, 0.05739, 0.07109, 0.9088, 0.1712, 0.9034, 0.1804, 0.8959, 0.1803, 0.9023, 0.1694, 0.4208, 0.1169, 0.4296, 0.1062, 0.4648, 0.1409, 0.4562, 0.1563, 0.9524, 0.1772, 0.9538, 0.18, 0.9499, 0.1814, 0.9494, 0.1774, 0.7314, 0.1892, 0.7258, 0.1763, 0.7381, 0.1713, 0.7461, 0.1835, 0.8516, 0.1746, 0.8566, 0.1924, 0.8509, 0.1933, 0.8453, 0.1774, 0.06813, 0.06181, 0.0712, 0.061, 0.08186, 0.06941, 0.07675, 0.07037, 0.9159, 0.1336, 0.9183, 0.1196, 0.9273, 0.1255, 0.9237, 0.1377, 0.8243, 0.1422, 0.8153, 0.129, 0.8192, 0.1255, 0.829, 0.1378, 0.4562, 0.1563, 0.4648, 0.1409, 0.4767, 0.1467, 0.4716, 0.1634, 0.9494, 0.1774, 0.9499, 0.1814, 0.9449, 0.1826, 0.945, 0.1773, 0.7419, 0.2212, 0.7434, 0.2342, 0.7243, 0.2384, 0.7238, 0.2251, 0.8453, 0.1774, 0.8509, 0.1933, 0.8278, 0.1964, 0.8234, 0.1867, 0.05739, 0.07109, 0.05631, 0.07393, 0.04759, 0.06796, 0.0502, 0.06522, 0.9023, 0.1694, 0.8959, 0.1803, 0.8912, 0.1797, 0.8983, 0.167, 0.4657, 0.2164, 0.4657, 0.2327, 0.4453, 0.2367, 0.4417, 0.2203, 0.9501, 0.1661, 0.9547, 0.162, 0.9579, 0.1688, 0.9541, 0.1703, 0.7173, 0.1921, 0.7133, 0.1782, 0.7258, 0.1763, 0.7314, 0.1892, 0.8234, 0.1867, 0.8278, 0.1964, 0.8119, 0.2031, 0.8104, 0.1933, 0.06248, 0.05187, 0.06558, 0.04979, 0.0712, 0.061, 0.06813, 0.06181, 0.9103, 0.1319, 0.9128, 0.1161, 0.9183, 0.1196, 0.9159, 0.1336, 0.8104, 0.1933, 0.8119, 0.2031, 0.7874, 0.2158, 0.7879, 0.2041, 0.945, 0.1773, 0.9449, 0.1826, 0.9409, 0.183, 0.9416, 0.1772, 0.7238, 0.2251, 0.7243, 0.2384, 0.7052, 0.2463, 0.7022, 0.2311, 0.7879, 0.2041, 0.7874, 0.2158, 0.7754, 0.2223, 0.7745, 0.2071, 0.0502, 0.06522, 0.04759, 0.06796, 0.03984, 0.05258, 0.04306, 0.05221, 0.8983, 0.167, 0.8912, 0.1797, 0.8834, 0.1823, 0.8882, 0.1661, 0.9473, 0.1639, 0.9526, 0.1588, 0.9547, 0.162, 0.9501, 0.1661, 0.7, 0.1907, 0.6991, 0.1754, 0.7133, 0.1782, 0.7173, 0.1921, 0.05413, 0.04456, 0.05549, 0.04196, 0.06558, 0.04979, 0.06248, 0.05187, 0.9015, 0.1263, 0.906, 0.1104, 0.9128, 0.1161, 0.9103, 0.1319, 0.7589, 0.1754, 0.7488, 0.1659, 0.757, 0.1524, 0.7653, 0.1601, 0.04392, 0.04505, 0.04209, 0.04322, 0.04657, 0.04062, 0.04713, 0.04319, 0.9416, 0.1772, 0.9409, 0.183, 0.9378, 0.183, 0.9391, 0.1771, 0.7653, 0.1601, 0.757, 0.1524, 0.7683, 0.1415, 0.7748, 0.1491, 0.04306, 0.05221, 0.03984, 0.05258, 0.04209, 0.04322, 0.04392, 0.04505, 0.9458, 0.1622, 0.9512, 0.1565, 0.9526, 0.1588, 0.9473, 0.1639, 0.6727, 0.1821, 0.6728, 0.1714, 0.6991, 0.1754, 0.7, 0.1907, 0.7748, 0.1491, 0.7683, 0.1415, 0.7807, 0.1352, 0.7868, 0.1441, 0.04713, 0.04319, 0.04657, 0.04062, 0.05549, 0.04196, 0.05413, 0.04456, 0.8876, 0.1071, 0.8899, 0.09821, 0.906, 0.1104, 0.9015, 0.1263, 0.6469, 0.1775, 0.6429, 0.1686, 0.6728, 0.1714, 0.6727, 0.1821, 0.7868, 0.1441, 0.7807, 0.1352, 0.798, 0.1298, 0.804, 0.1399, 0.164, 0.515, 0.1527, 0.6928, 0.1188, 0.6902, 0.1364, 0.5118, 0.3448, 0.9187, 0.3082, 0.9142, 0.2663, 0.8616, 0.3448, 0.8336, 0.4239, 0.7249, 0.2663, 0.7703, 0.2686, 0.7403, 0.4349, 0.671, 0.8367, 0.8046, 0.8367, 0.6451, 0.9052, 0.6813, 0.9052, 0.8421, 0.4594, 0.6611, 0.4703, 0.8417, 0.4566, 0.8443, 0.4475, 0.6606, 0.4469, 0.5862, 0.4766, 0.5775, 0.4766, 0.6224, 0.4468, 0.6311, 0.5127, 0.5641, 0.4943, 0.3997, 0.5613, 0.4224, 0.5613, 0.5775, 0.6072, 0.9207, 0.6418, 0.8934, 0.6418, 0.9825, 0.6088, 1.0, 0.452, 0.569, 0.4037, 0.4068, 0.4943, 0.3997, 0.5127, 0.5641, 0.8806, 0.1231, 0.8367, 0.1193, 0.8476, 0.01062, 0.8951, 0.0, 0.1364, 0.5118, 0.1188, 0.6902, 0.09028, 0.6904, 0.1082, 0.5097, 0.9867, 0.7896, 0.9512, 0.7959, 0.9559, 0.6502, 0.9867, 0.6451, 0.06712, 0.7281, 0.08126, 0.896, 0.0, 0.9137, 0.01112, 0.7446, 0.8269, 0.6361, 0.787, 0.6365, 0.8009, 0.5577, 0.8201, 0.5588, 0.4898, 0.6613, 0.4894, 0.8415, 0.4703, 0.8417, 0.4594, 0.6611, 0.2205, 0.8768, 0.2617, 0.898, 0.2617, 0.9815, 0.2205, 0.9603, 0.1132, 0.7003, 0.1132, 0.8751, 0.08126, 0.896, 0.06712, 0.7281, 0.7602, 0.3558, 0.7201, 0.3833, 0.614, 0.3173, 0.7024, 0.2693, 0.1082, 0.5097, 0.09028, 0.6904, 0.06758, 0.6968, 0.08551, 0.5144, 0.9175, 0.4278, 0.9618, 0.433, 0.9611, 0.5263, 0.9174, 0.5212, 0.5947, 0.7186, 0.6145, 0.8808, 0.5726, 0.8778, 0.5684, 0.7167, 0.6814, 0.89, 0.7237, 0.8785, 0.7237, 0.9563, 0.6801, 0.9725, 0.2286, 0.7622, 0.2405, 0.8768, 0.2021, 0.8671, 0.186, 0.7779, 0.8367, 0.7472, 0.7691, 0.7493, 0.787, 0.6365, 0.8269, 0.6361, 0.5046, 0.6646, 0.4997, 0.842, 0.4894, 0.8415, 0.4898, 0.6613, 0.8348, 0.9546, 0.7975, 0.9578, 0.7986, 0.8632, 0.8346, 0.8611, 0.8367, 0.8421, 0.8809, 0.8472, 0.8809, 0.9773, 0.8379, 0.9724, 0.256, 0.7493, 0.256, 0.8725, 0.2405, 0.8768, 0.2286, 0.7622, 0.9891, 0.9497, 0.9481, 0.9322, 0.9496, 0.8077, 0.9891, 0.8265, 0.6072, 0.9895, 0.5684, 0.9473, 0.5695, 0.8934, 0.6072, 0.9168, 0.7024, 0.2693, 0.614, 0.3173, 0.5742, 0.1712, 0.6735, 0.1358, 0.08551, 0.5144, 0.06758, 0.6968, 0.05032, 0.7003, 0.06828, 0.5177, 0.7406, 0.8785, 0.699, 0.8781, 0.6801, 0.6756, 0.7216, 0.676, 0.4037, 0.6378, 0.4039, 0.578, 0.4468, 0.5775, 0.4468, 0.6292, 0.3438, 0.5079, 0.3345, 0.6316, 0.2961, 0.6496, 0.2663, 0.5877, 0.526, 0.6685, 0.5262, 0.8458, 0.4997, 0.842, 0.5046, 0.6646, 0.7216, 0.676, 0.6801, 0.6756, 0.6987, 0.3833, 0.7406, 0.3837, 0.2205, 0.9478, 0.181, 0.983, 0.1745, 0.9303, 0.2205, 0.8768, 0.8951, 0.4026, 0.8577, 0.4278, 0.8367, 0.1193, 0.8806, 0.1231, 0.9162, 0.9721, 0.9052, 0.8077, 0.9481, 0.8077, 0.9431, 0.9721, 0.8877, 0.5619, 0.8367, 0.5377, 0.8737, 0.4278, 0.9174, 0.4487, 0.6582, 0.5533, 0.572, 0.5219, 0.5711, 0.465, 0.6541, 0.5075, 0.6735, 0.1358, 0.5742, 0.1712, 0.5684, 0.06996, 0.7602, 0.0, 0.06828, 0.5177, 0.05032, 0.7003, 0.01819, 0.6552, 0.0309, 0.527, 0.9174, 0.6387, 0.8538, 0.6451, 0.8367, 0.5377, 0.8877, 0.5619, 0.497, 0.9349, 0.5367, 0.9166, 0.5419, 0.948, 0.4994, 0.9667, 0.4037, 0.3997, 0.4037, 0.6606, 0.3345, 0.6316, 0.3438, 0.5079, 0.5621, 0.6804, 0.5621, 0.8585, 0.5262, 0.8458, 0.526, 0.6685, 0.8201, 0.5588, 0.8009, 0.5577, 0.7602, 0.2762, 0.8012, 0.2764, 0.9111, 0.8077, 0.9052, 0.6451, 0.9512, 0.6451, 0.94, 0.8077, 0.8367, 0.7493, 0.8367, 0.8427, 0.7474, 0.8611, 0.7692, 0.8, 0.8012, 0.2764, 0.7602, 0.2762, 0.8011, 0.0, 0.8367, 0.0135, 0.6541, 0.5075, 0.5711, 0.465, 0.5847, 0.4224, 0.6658, 0.4642, 0.0682, 0.04849, 0.2663, 0.0, 0.2272, 0.09739, 0.0, 0.1488, 0.0309, 0.527, 0.01819, 0.6552, 0.0, 0.6567, 0.01249, 0.5309, 0.9877, 0.1409, 0.9501, 0.137, 0.9496, 0.01954, 0.9877, 0.0, 0.9433, 0.3482, 0.9462, 0.185, 0.9783, 0.1794, 0.9783, 0.351, 0.4938, 0.8903, 0.5355, 0.8857, 0.5367, 0.9166, 0.497, 0.9349, 0.186, 0.7779, 0.2021, 0.8671, 0.1907, 0.8695, 0.1745, 0.78, 0.2663, 0.3314, 0.5567, 0.3623, 0.5684, 0.3997, 0.3073, 0.3997, 0.9722, 0.6108, 0.9723, 0.4328, 0.9914, 0.4408, 0.9914, 0.6188, 0.4349, 0.671, 0.2686, 0.7403, 0.2679, 0.7288, 0.428, 0.6606, 0.8348, 0.9923, 0.7973, 0.9798, 0.7975, 0.9578, 0.8348, 0.9546, 0.9496, 0.0004029, 0.9496, 0.1719, 0.936, 0.1794, 0.9169, 0.0, 0.6658, 0.4642, 0.5847, 0.4224, 0.604, 0.3833, 0.6801, 0.4235, 0.3557, 0.9239, 0.3448, 0.8336, 0.4162, 0.8403, 0.4162, 0.9258, 0.0, 0.1488, 0.2272, 0.09739, 0.2429, 0.1997, 0.01171, 0.2221, 0.7512, 0.3833, 0.7512, 0.5075, 0.7422, 0.4938, 0.7406, 0.3869, 0.9174, 0.5212, 0.9611, 0.5263, 0.9618, 0.5867, 0.9191, 0.5817, 0.6389, 0.7164, 0.6501, 0.8916, 0.6145, 0.8808, 0.5947, 0.7186, 0.5012, 0.8585, 0.5419, 0.8619, 0.5355, 0.8857, 0.4938, 0.8903, 0.6801, 0.7149, 0.5957, 0.7008, 0.5885, 0.6382, 0.6784, 0.6706, 0.2795, 0.2385, 0.5387, 0.2662, 0.5567, 0.3623, 0.2663, 0.3314, 0.9618, 0.6061, 0.9625, 0.4278, 0.9723, 0.4328, 0.9722, 0.6108, 0.6784, 0.6706, 0.5885, 0.6382, 0.5684, 0.5598, 0.6627, 0.5937, 0.9169, 0.0, 0.936, 0.1794, 0.9039, 0.1786, 0.8951, 4.337e-06, 0.4349, 0.9583, 0.4443, 0.873, 0.4938, 0.8585, 0.4938, 0.9524, 0.6627, 0.5937, 0.5684, 0.5598, 0.572, 0.5219, 0.6582, 0.5533, 0.01171, 0.2221, 0.2429, 0.1997, 0.2615, 0.3909, 0.03036, 0.4133, 0.9017, 0.8421, 0.9017, 0.9511, 0.8809, 0.9798, 0.8809, 0.8534, 0.6593, 0.7149, 0.6593, 0.8934, 0.6501, 0.8916, 0.6389, 0.7164, 0.1829, 0.7034, 0.2189, 0.694, 0.2174, 0.7312, 0.1811, 0.7493, 0.2946, 0.1047, 0.5192, 0.1287, 0.5387, 0.2662, 0.2795, 0.2385, 0.9783, 0.3379, 0.9784, 0.1815, 1.0, 0.1794, 1.0, 0.3503, 0.7973, 0.962, 0.7531, 0.9476, 0.7474, 0.9114, 0.792, 0.9121, 0.1132, 0.9307, 0.1132, 0.7003, 0.1692, 0.7071, 0.1692, 0.9316, 0.1745, 0.5137, 0.1745, 0.6914, 0.1527, 0.6928, 0.164, 0.515, 0.792, 0.9121, 0.7474, 0.9114, 0.7575, 0.8611, 0.7973, 0.8697, 0.03036, 0.4133, 0.2615, 0.3909, 0.2663, 0.5065, 0.03469, 0.5097, 0.4475, 0.6606, 0.4566, 0.8443, 0.4452, 0.842, 0.4349, 0.6611, 0.1745, 0.6343, 0.2593, 0.6115, 0.2189, 0.694, 0.1829, 0.7034, 0.4349, 0.8225, 0.3949, 0.8336, 0.2684, 0.8267, 0.4272, 0.7818, 0.2976, 0.0, 0.5204, 0.003001, 0.5192, 0.1287, 0.2946, 0.1047, 0.9433, 0.2008, 0.9433, 0.3576, 0.8951, 0.3318, 0.8964, 0.1794, 0.1774, 0.5316, 0.2593, 0.5097, 0.2593, 0.6115, 0.1745, 0.6343, 0.4272, 0.7818, 0.2684, 0.8267, 0.2663, 0.7703, 0.4239, 0.7249, 0.503, 0.2186, 0.4973, 0.2331, 0.4657, 0.2327, 0.4657, 0.2164, 0.929, 0.1733, 0.9262, 0.1811, 0.9196, 0.1805, 0.923, 0.1729, 0.178, 0.1557, 0.1667, 0.1654, 0.1292, 0.1492, 0.1334, 0.1373, 0.829, 0.1378, 0.8192, 0.1255, 0.8248, 0.1097, 0.8328, 0.1182, 0.5083, 0.1688, 0.5049, 0.1539, 0.5347, 0.145, 0.5388, 0.1556, 0.9392, 0.1556, 0.945, 0.1487, 0.9496, 0.1541, 0.9441, 0.1602, 0.1955, 0.09241, 0.1899, 0.07537, 0.2124, 0.06135, 0.2169, 0.07402, 0.8328, 0.1182, 0.8248, 0.1097, 0.8371, 0.0934, 0.8423, 0.1017, 0.5388, 0.1556, 0.5347, 0.145, 0.5821, 0.15, 0.5789, 0.1612, 0.9345, 0.1752, 0.9322, 0.1822, 0.9262, 0.1811, 0.929, 0.1733, 0.185, 0.1941, 0.1765, 0.1986, 0.1667, 0.1654, 0.178, 0.1557, 0.8423, 0.1017, 0.8371, 0.0934, 0.8538, 0.08687, 0.8568, 0.0959, 0.5789, 0.1612, 0.5821, 0.15, 0.6066, 0.1607, 0.6037, 0.1756, 0.8568, 0.0959, 0.8538, 0.08687, 0.8705, 0.08687, 0.8713, 0.09608, 0.6037, 0.1756, 0.6066, 0.1607, 0.6172, 0.1657, 0.6195, 0.1808, 0.9441, 0.1602, 0.9496, 0.1541, 0.9512, 0.1565, 0.9458, 0.1622, 0.8713, 0.09608, 0.8705, 0.08687, 0.8899, 0.09821, 0.8876, 0.1071, 0.804, 0.1399, 0.798, 0.1298, 0.8153, 0.129, 0.8243, 0.1422, 0.6195, 0.1808, 0.6172, 0.1657, 0.6429, 0.1686, 0.6469, 0.1775, 0.9391, 0.1771, 0.9378, 0.183, 0.9322, 0.1822, 0.9345, 0.1752, 0.9404, 0.1711, 0.9391, 0.1771, 0.9345, 0.1752, 0.9368, 0.1682, 0.6218, 0.1958, 0.6195, 0.1808, 0.6469, 0.1775, 0.6509, 0.1863, 0.81, 0.1499, 0.804, 0.1399, 0.8243, 0.1422, 0.8333, 0.1554, 0.8721, 0.1053, 0.8713, 0.09608, 0.8876, 0.1071, 0.8853, 0.116, 0.9386, 0.1662, 0.9441, 0.1602, 0.9458, 0.1622, 0.9405, 0.1679, 0.6009, 0.1906, 0.6037, 0.1756, 0.6195, 0.1808, 0.6218, 0.1958, 0.8599, 0.1049, 0.8568, 0.0959, 0.8713, 0.09608, 0.8721, 0.1053, 0.5757, 0.1723, 0.5789, 0.1612, 0.6037, 0.1756, 0.6009, 0.1906, 0.8475, 0.1101, 0.8423, 0.1017, 0.8568, 0.0959, 0.8599, 0.1049, 0.1936, 0.1896, 0.185, 0.1941, 0.178, 0.1557, 0.1894, 0.1461, 0.9368, 0.1682, 0.9345, 0.1752, 0.929, 0.1733, 0.9318, 0.1654, 0.5429, 0.1662, 0.5388, 0.1556, 0.5789, 0.1612, 0.5757, 0.1723, 0.8408, 0.1268, 0.8328, 0.1182, 0.8423, 0.1017, 0.8475, 0.1101, 0.2011, 0.1094, 0.1955, 0.09241, 0.2169, 0.07402, 0.2215, 0.08668, 0.9333, 0.1625, 0.9392, 0.1556, 0.9441, 0.1602, 0.9386, 0.1662, 0.5117, 0.1837, 0.5083, 0.1688, 0.5388, 0.1556, 0.5429, 0.1662, 0.8388, 0.1501, 0.829, 0.1378, 0.8328, 0.1182, 0.8408, 0.1268, 0.1894, 0.1461, 0.178, 0.1557, 0.1334, 0.1373, 0.1375, 0.1255, 0.9318, 0.1654, 0.929, 0.1733, 0.923, 0.1729, 0.9264, 0.1654, 0.5087, 0.2041, 0.503, 0.2186, 0.4657, 0.2164, 0.4658, 0.2001, 0.7929, 0.1531, 0.7868, 0.1441, 0.804, 0.1399, 0.81, 0.1499, 0.6509, 0.1863, 0.6469, 0.1775, 0.6727, 0.1821, 0.6725, 0.1929, 0.8853, 0.116, 0.8876, 0.1071, 0.9015, 0.1263, 0.8969, 0.1422, 0.04769, 0.04575, 0.04713, 0.04319, 0.05413, 0.04456, 0.05278, 0.04715, 0.7813, 0.1567, 0.7748, 0.1491, 0.7868, 0.1441, 0.7929, 0.1531, 0.6725, 0.1929, 0.6727, 0.1821, 0.7, 0.1907, 0.7009, 0.206, 0.9405, 0.1679, 0.9458, 0.1622, 0.9473, 0.1639, 0.942, 0.169, 0.04628, 0.05184, 0.04306, 0.05221, 0.04392, 0.04505, 0.04574, 0.04688, 0.7736, 0.1679, 0.7653, 0.1601, 0.7748, 0.1491, 0.7813, 0.1567, 0.9423, 0.1715, 0.9416, 0.1772, 0.9391, 0.1771, 0.9404, 0.1711, 0.04574, 0.04688, 0.04392, 0.04505, 0.04713, 0.04319, 0.04769, 0.04575, 0.769, 0.1849, 0.7589, 0.1754, 0.7653, 0.1601, 0.7736, 0.1679, 0.8969, 0.1422, 0.9015, 0.1263, 0.9103, 0.1319, 0.9077, 0.1477, 0.05278, 0.04715, 0.05413, 0.04456, 0.06248, 0.05187, 0.05938, 0.05395, 0.7009, 0.206, 0.7, 0.1907, 0.7173, 0.1921, 0.7214, 0.2059, 0.942, 0.169, 0.9473, 0.1639, 0.9501, 0.1661, 0.9455, 0.1703, 0.9054, 0.1542, 0.8983, 0.167, 0.8882, 0.1661, 0.8931, 0.1499, 0.05282, 0.06249, 0.0502, 0.06522, 0.04306, 0.05221, 0.04628, 0.05184, 0.7884, 0.1925, 0.7879, 0.2041, 0.7745, 0.2071, 0.7737, 0.1919, 0.7232, 0.2118, 0.7238, 0.2251, 0.7022, 0.2311, 0.6993, 0.216, 0.945, 0.1719, 0.945, 0.1773, 0.9416, 0.1772, 0.9423, 0.1715, 0.8088, 0.1835, 0.8104, 0.1933, 0.7879, 0.2041, 0.7884, 0.1925, 0.9077, 0.1477, 0.9103, 0.1319, 0.9159, 0.1336, 0.9135, 0.1476, 0.05938, 0.05395, 0.06248, 0.05187, 0.06813, 0.06181, 0.06506, 0.06262, 0.819, 0.177, 0.8234, 0.1867, 0.8104, 0.1933, 0.8088, 0.1835, 0.7214, 0.2059, 0.7173, 0.1921, 0.7314, 0.1892, 0.7369, 0.2021, 0.9455, 0.1703, 0.9501, 0.1661, 0.9541, 0.1703, 0.9503, 0.1718, 0.4658, 0.2001, 0.4657, 0.2164, 0.4417, 0.2203, 0.4381, 0.2038, 0.9087, 0.1586, 0.9023, 0.1694, 0.8983, 0.167, 0.9054, 0.1542, 0.05848, 0.06825, 0.05739, 0.07109, 0.0502, 0.06522, 0.05282, 0.06249, 0.8398, 0.1614, 0.8453, 0.1774, 0.8234, 0.1867, 0.819, 0.177, 0.7404, 0.2083, 0.7419, 0.2212, 0.7238, 0.2251, 0.7232, 0.2118, 0.9489, 0.1733, 0.9494, 0.1774, 0.945, 0.1773, 0.945, 0.1719, 0.4476, 0.1716, 0.4562, 0.1563, 0.4716, 0.1634, 0.4665, 0.1801, 0.8333, 0.1554, 0.8243, 0.1422, 0.829, 0.1378, 0.8388, 0.1501, 0.9135, 0.1476, 0.9159, 0.1336, 0.9237, 0.1377, 0.9202, 0.1499, 0.06506, 0.06262, 0.06813, 0.06181, 0.07675, 0.07037, 0.07163, 0.07132, 0.8467, 0.1567, 0.8516, 0.1746, 0.8453, 0.1774, 0.8398, 0.1614, 0.7369, 0.2021, 0.7314, 0.1892, 0.7461, 0.1835, 0.7541, 0.1957, 0.9509, 0.1744, 0.9524, 0.1772, 0.9494, 0.1774, 0.9489, 0.1733, 0.4121, 0.1276, 0.4208, 0.1169, 0.4562, 0.1563, 0.4476, 0.1716, 0.9141, 0.1619, 0.9088, 0.1712, 0.9023, 0.1694, 0.9087, 0.1586, 0.07169, 0.08281, 0.07097, 0.08757, 0.05739, 0.07109, 0.05848, 0.06825, 0.7543, 0.2029, 0.7568, 0.2166, 0.7419, 0.2212, 0.7404, 0.2083, 0.3157, 0.0696, 0.3174, 0.05657, 0.4208, 0.1169, 0.4121, 0.1276, 0.6993, 0.216, 0.7022, 0.2311, 0.6825, 0.2534, 0.6807, 0.2408, 0.9515, 0.1738, 0.9541, 0.1755, 0.9524, 0.1772, 0.9509, 0.1744, 0.2215, 0.08668, 0.2169, 0.07402, 0.3174, 0.05657, 0.3157, 0.0696, 0.9202, 0.1499, 0.9237, 0.1377, 0.9324, 0.1466, 0.9276, 0.155, 0.07163, 0.07132, 0.07675, 0.07037, 0.1067, 0.07939, 0.0974, 0.08544, 0.7541, 0.1957, 0.7461, 0.1835, 0.7589, 0.1754, 0.769, 0.1849, 0.6807, 0.2408, 0.6825, 0.2534, 0.6557, 0.2668, 0.6589, 0.2545, 0.9226, 0.1646, 0.9187, 0.1725, 0.9088, 0.1712, 0.9141, 0.1619, 0.09598, 0.1069, 0.09378, 0.1176, 0.07097, 0.08757, 0.07169, 0.08281, 0.7737, 0.1919, 0.7745, 0.2071, 0.7568, 0.2166, 0.7543, 0.2029, 0.6589, 0.2545, 0.6557, 0.2668, 0.6206, 0.2579, 0.6273, 0.248, 0.9516, 0.173, 0.9548, 0.1733, 0.9541, 0.1755, 0.9515, 0.1738, 0.2454, 0.2399, 0.2392, 0.2508, 0.185, 0.1941, 0.1936, 0.1896, 0.6273, 0.248, 0.6206, 0.2579, 0.607, 0.2374, 0.6135, 0.2249, 0.3249, 0.2599, 0.3255, 0.2712, 0.2392, 0.2508, 0.2454, 0.2399, 0.9276, 0.155, 0.9324, 0.1466, 0.9363, 0.1514, 0.9309, 0.1588, 0.0974, 0.08544, 0.1067, 0.07939, 0.1431, 0.08576, 0.1372, 0.0982, 0.6135, 0.2249, 0.607, 0.2374, 0.592, 0.234, 0.5946, 0.2196, 0.3855, 0.2377, 0.3908, 0.2505, 0.3255, 0.2712, 0.3249, 0.2599, 0.9264, 0.1654, 0.923, 0.1729, 0.9187, 0.1725, 0.9226, 0.1646, 0.1375, 0.1255, 0.1334, 0.1373, 0.09378, 0.1176, 0.09598, 0.1069, 0.5946, 0.2196, 0.592, 0.234, 0.5686, 0.2453, 0.5696, 0.2337, 0.4381, 0.2038, 0.4417, 0.2203, 0.3908, 0.2505, 0.3855, 0.2377, 0.8931, 0.1499, 0.8882, 0.1661, 0.8727, 0.1703, 0.8734, 0.1539, 0.5696, 0.2337, 0.5686, 0.2453, 0.5317, 0.2396, 0.5367, 0.2289, 0.4665, 0.1801, 0.4716, 0.1634, 0.5083, 0.1688, 0.5117, 0.1837, 0.9309, 0.1588, 0.9363, 0.1514, 0.9392, 0.1556, 0.9333, 0.1625, 0.1372, 0.0982, 0.1431, 0.08576, 0.1955, 0.09241, 0.2011, 0.1094, 0.8734, 0.1539, 0.8727, 0.1703, 0.8516, 0.1746, 0.8467, 0.1567, 0.5367, 0.2289, 0.5317, 0.2396, 0.503, 0.2186, 0.5087, 0.2041, 0.9503, 0.1718, 0.9541, 0.1703, 0.9548, 0.1733, 0.9516, 0.173])
me_plane.use_remesh_preserve_volume = False
me_plane.use_remesh_preserve_attributes = False
me_plane.use_mirror_vertex_groups = False
me_plane.update()

# ---- objects
ob_plane = bpy.data.objects.new('Plane', me_plane)
ob_lamp = bpy.data.objects.new('Lamp', light_lamp)
ob_camera = bpy.data.objects.new('Camera', cam_camera)

# ---- transforms, parenting, visibility, modifiers, constraints
ob_plane.location = (0.0, 0.0, 0.0)
ob_plane.lineart.crease_threshold = 0.0
_vg = ob_plane.vertex_groups.new(name='Floor')
_vg = ob_plane.vertex_groups.new(name='Walls')
ob_lamp.location = (4.076, 1.005, 5.904)
ob_lamp.rotation_euler = (0.6503, 0.05522, 1.866)
ob_lamp.lock_rotations_4d = False
ob_lamp.empty_display_type = 'ARROWS'
ob_lamp.color = (0.0, 0.0, 0.0, 0.0)
ob_lamp.lineart.crease_threshold = 0.0
ob_camera.location = (7.481, -6.508, 5.344)
ob_camera.rotation_euler = (1.109, 0.01082, 0.8149)
ob_camera.lock_rotations_4d = False
ob_camera.empty_display_type = 'ARROWS'
ob_camera.color = (0.0, 0.0, 0.0, 0.0)
ob_camera.display_type = 'WIRE'
ob_camera.lineart.crease_threshold = 0.0

# ---- collection membership
col_collection_1.objects.link(ob_plane)
col_collection_1.objects.link(ob_lamp)
col_collection_1.objects.link(ob_camera)

# ---- scene / render settings (as saved in the file)
scene.camera = ob_camera
scene.frame_start = 1; scene.frame_end = 250; scene.frame_set(1)
scene.render.engine = 'BLENDER_EEVEE_NEXT'
scene.render.resolution_percentage = 50
scene.render.dither_intensity = 0.0
scene.cycles.use_denoising = False
scene.cycles.samples = 10
scene.cycles.sampling_pattern = 'TABULATED_SOBOL'
scene.cycles.light_sampling_threshold = 0.0
scene.cycles.use_adaptive_sampling = False
scene.cycles.use_light_tree = False
scene.cycles.blur_glossy = 0.0
scene.cycles.pixel_filter_type = 'GAUSSIAN'
scene.cycles.sample_clamp_indirect = 0.0
scene.view_settings.view_transform = 'Standard'
bpy.context.view_layer.update()
